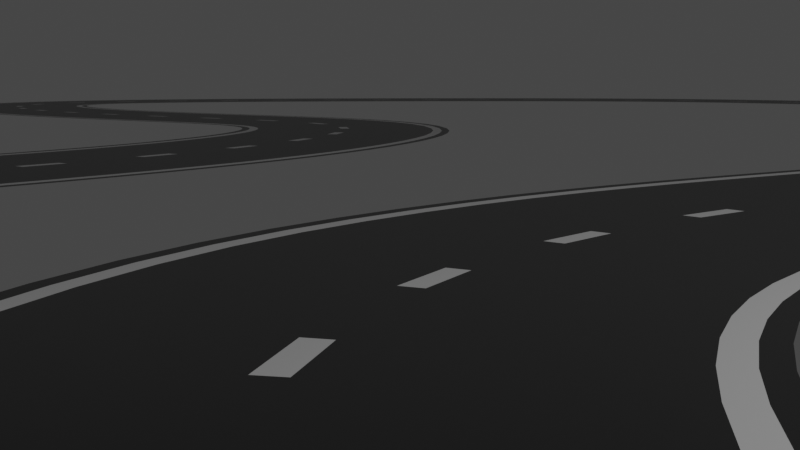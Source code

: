 # Source: road.blend  (saved by Blender 2.83.20; exported with 4.5.12 LTS)
import bpy
from mathutils import Matrix  # noqa: F401  (used for matrix-valued properties, if any)

bpy.ops.wm.read_factory_settings(use_empty=True)
scene = bpy.context.scene
scene.name = 'Scene'

# ---- collections
col_collection = bpy.data.collections.new('Collection'); scene.collection.children.link(col_collection)
col_road = bpy.data.collections.new('Road'); scene.collection.children.link(col_road)

# ---- materials (node trees are filled in below, after node groups)
mat_material_001 = bpy.data.materials.new('Material.001')
mat_material_001.use_transparent_shadow = False
mat_material_002 = bpy.data.materials.new('Material.002')
mat_material_002.use_transparent_shadow = False

# ---- material node trees
mat_material_001.use_nodes = True; mat_material_001.node_tree.nodes.clear()
_N = mat_material_001.node_tree.nodes; _L = mat_material_001.node_tree.links
n0 = _N.new('ShaderNodeBsdfPrincipled'); n0.name = 'Principled BSDF'; n0.location = (10, 300)
n0.distribution = 'GGX'
n0.subsurface_method = 'BURLEY'
n0.inputs[0].default_value = (0.01739, 0.01739, 0.01739, 1.0)
n0.inputs[2].default_value = 0.3333
n0.inputs[3].default_value = 1.45
n0.inputs[27].default_value = (0.0, 0.0, 0.0, 1.0)
n0.inputs[28].default_value = 1.0
n1 = _N.new('ShaderNodeOutputMaterial'); n1.name = 'Material Output'; n1.location = (300, 300)
_L.new(n0.outputs[0], n1.inputs[0])
n1.is_active_output = True
mat_material_002.use_nodes = True; mat_material_002.node_tree.nodes.clear()
_N = mat_material_002.node_tree.nodes; _L = mat_material_002.node_tree.links
n0 = _N.new('ShaderNodeBsdfPrincipled'); n0.name = 'Principled BSDF'; n0.location = (10, 300)
n0.distribution = 'GGX'
n0.subsurface_method = 'BURLEY'
n0.inputs[3].default_value = 1.45
n0.inputs[27].default_value = (0.0, 0.0, 0.0, 1.0)
n0.inputs[28].default_value = 1.0
n1 = _N.new('ShaderNodeOutputMaterial'); n1.name = 'Material Output'; n1.location = (300, 300)
_L.new(n0.outputs[0], n1.inputs[0])
n1.is_active_output = True

# ---- world
world_world = bpy.data.worlds.new('World'); scene.world = world_world
world_world.use_nodes = True; world_world.node_tree.nodes.clear()
_N = world_world.node_tree.nodes; _L = world_world.node_tree.links
n0 = _N.new('ShaderNodeOutputWorld'); n0.name = 'World Output'; n0.location = (300, 300)
n1 = _N.new('ShaderNodeBackground'); n1.name = 'Background'; n1.location = (10, 300)
n1.inputs[0].default_value = (0.05088, 0.05088, 0.05088, 1.0)
_L.new(n1.outputs[0], n0.inputs[0])
n0.is_active_output = True
world_world.color = (0.05088, 0.05088, 0.05088)
world_world.use_sun_shadow = False
world_world.sun_shadow_jitter_overblur = 0.0

# ---- cameras
cam_camera = bpy.data.cameras.new('Camera')
cam_camera.clip_end = 100.0
cam_camera.ortho_scale = 7.314

# ---- lights
light_light = bpy.data.lights.new('Light', 'POINT')
light_light.transmission_factor = 0.0
light_light.energy = 1000.0
light_light.shadow_soft_size = 0.1
light_light.shadow_maximum_resolution = 0.006
light_light.use_absolute_resolution = True

# ---- meshes
me_plane = bpy.data.meshes.new('Plane')
me_plane.from_pydata([(-1.0, -2.053, 0.0), (1.0, -2.053, 0.0), (-1.0, 2.053, 0.0), (1.0, 2.053, 0.0), (-1.0, 0.6843, 0.0), (-1.0, 1.369, 0.0), (0.9283, -2.053, 0.0), (-0.9283, -2.053, 0.0), (-0.9283, 2.053, 0.0), (0.9283, 2.053, 0.0), (-0.04301, 2.053, 0.0), (0.04301, 2.053, 0.0), (0.04301, -2.053, 0.0), (-0.04301, -2.053, 0.0), (-1.0, 0.0, 0.0), (-1.0, -0.6843, 0.0), (-1.0, -1.369, 0.0), (1.0, -1.369, 0.0), (1.0, -0.6843, 0.0), (1.0, 0.0, 0.0), (1.0, 0.6843, 0.0), (1.0, 1.369, 0.0), (0.9283, -1.369, 0.0), (0.9283, -0.6843, 0.0), (0.9283, 0.0, 0.0), (0.9283, 0.6843, 0.0), (0.9283, 1.369, 0.0), (-0.9283, 1.369, 0.0), (-0.9283, 0.6843, 0.0), (-0.9283, 0.0, 0.0), (-0.9283, -0.6843, 0.0), (-0.9283, -1.369, 0.0), (-0.04301, 1.369, 0.0), (-0.04301, 0.6843, 0.0), (-0.04301, 0.0, 0.0), (-0.04301, -0.6843, 0.0), (-0.04301, -1.369, 0.0), (0.04301, -1.369, 0.0), (0.04301, -0.6843, 0.0), (0.04301, 0.0, 0.0), (0.04301, 0.6843, 0.0), (0.04301, 1.369, 0.0), (-0.8458, -2.053, 0.0), (-0.8458, 2.053, 0.0), (-0.8458, -1.369, 0.0), (-0.8458, -0.6843, 0.0), (-0.8458, 0.0, 0.0), (-0.8458, 0.6843, 0.0), (-0.8458, 1.369, 0.0), (0.8458, -2.053, 0.0), (0.8458, 2.053, 0.0), (0.8458, -1.369, 0.0), (0.8458, -0.6843, 0.0), (0.8458, 0.0, 0.0), (0.8458, 0.6843, 0.0), (0.8458, 1.369, 0.0)], [], [(5, 27, 8, 2), (48, 43, 8, 27), (49, 51, 37, 12), (26, 21, 3, 9), (36, 13, 12, 37), (55, 50, 11, 41), (51, 52, 38, 37), (52, 53, 39, 38), (53, 54, 40, 39), (54, 55, 41, 40), (10, 32, 41, 11), (32, 33, 40, 41), (33, 34, 39, 40), (34, 35, 38, 39), (35, 36, 37, 38), (6, 1, 17, 22), (22, 17, 18, 23), (23, 18, 19, 24), (24, 19, 20, 25), (25, 20, 21, 26), (42, 44, 31, 7), (44, 45, 30, 31), (45, 46, 29, 30), (46, 47, 28, 29), (47, 48, 27, 28), (0, 7, 31, 16), (16, 31, 30, 15), (15, 30, 29, 14), (14, 29, 28, 4), (4, 28, 27, 5), (33, 32, 48, 47), (34, 33, 47, 46), (35, 34, 46, 45), (36, 35, 45, 44), (13, 36, 44, 42), (32, 10, 43, 48), (25, 26, 55, 54), (24, 25, 54, 53), (23, 24, 53, 52), (22, 23, 52, 51), (26, 9, 50, 55), (6, 22, 51, 49)])
me_plane.polygons.foreach_set('material_index', [0, 1, 0, 0, 1, 0, 0, 0, 0, 0, 0, 0, 1, 0, 0, 0, 0, 0, 0, 0, 1, 1, 1, 1, 1, 0, 0, 0, 0, 0, 0, 0, 0, 0, 0, 0, 1, 1, 1, 1, 1, 1])
_uv = me_plane.uv_layers.new(name='UVMap')
_uv.uv.foreach_set('vector', [0.0, 0.8333, 0.03583, 0.8333, 0.03583, 1.0, 0.0, 1.0, 0.2556, 0.8333, 0.2556, 1.0, 0.03583, 1.0, 0.03583, 0.8333, 0.7444, 0.0, 0.7444, 0.1667, 0.5247, 0.1667, 0.5247, 0.0, 0.9642, 0.8333, 1.0, 0.8333, 1.0, 1.0, 0.9642, 1.0, 0.4753, 0.1667, 0.4753, 0.0, 0.5247, 0.0, 0.5247, 0.1667, 0.7444, 0.8333, 0.7444, 1.0, 0.5247, 1.0, 0.5247, 0.8333, 0.7444, 0.1667, 0.7444, 0.3333, 0.5247, 0.3333, 0.5247, 0.1667, 0.7444, 0.3333, 0.7444, 0.5, 0.5247, 0.5, 0.5247, 0.3333, 0.7444, 0.5, 0.7444, 0.6667, 0.5247, 0.6667, 0.5247, 0.5, 0.7444, 0.6667, 0.7444, 0.8333, 0.5247, 0.8333, 0.5247, 0.6667, 0.4753, 1.0, 0.4753, 0.8333, 0.5247, 0.8333, 0.5247, 1.0, 0.4753, 0.8333, 0.4753, 0.6667, 0.5247, 0.6667, 0.5247, 0.8333, 0.4753, 0.6667, 0.4753, 0.5, 0.5247, 0.5, 0.5247, 0.6667, 0.4753, 0.5, 0.4753, 0.3333, 0.5247, 0.3333, 0.5247, 0.5, 0.4753, 0.3333, 0.4753, 0.1667, 0.5247, 0.1667, 0.5247, 0.3333, 0.9642, 0.0, 1.0, 0.0, 1.0, 0.1667, 0.9642, 0.1667, 0.9642, 0.1667, 1.0, 0.1667, 1.0, 0.3333, 0.9642, 0.3333, 0.9642, 0.3333, 1.0, 0.3333, 1.0, 0.5, 0.9642, 0.5, 0.9642, 0.5, 1.0, 0.5, 1.0, 0.6667, 0.9642, 0.6667, 0.9642, 0.6667, 1.0, 0.6667, 1.0, 0.8333, 0.9642, 0.8333, 0.2556, 0.0, 0.2556, 0.1667, 0.03583, 0.1667, 0.03583, 0.0, 0.2556, 0.1667, 0.2556, 0.3333, 0.03583, 0.3333, 0.03583, 0.1667, 0.2556, 0.3333, 0.2556, 0.5, 0.03583, 0.5, 0.03583, 0.3333, 0.2556, 0.5, 0.2556, 0.6667, 0.03583, 0.6667, 0.03583, 0.5, 0.2556, 0.6667, 0.2556, 0.8333, 0.03583, 0.8333, 0.03583, 0.6667, 0.0, 0.0, 0.03583, 0.0, 0.03583, 0.1667, 0.0, 0.1667, 0.0, 0.1667, 0.03583, 0.1667, 0.03583, 0.3333, 0.0, 0.3333, 0.0, 0.3333, 0.03583, 0.3333, 0.03583, 0.5, 0.0, 0.5, 0.0, 0.5, 0.03583, 0.5, 0.03583, 0.6667, 0.0, 0.6667, 0.0, 0.6667, 0.03583, 0.6667, 0.03583, 0.8333, 0.0, 0.8333, 0.4753, 0.6667, 0.4753, 0.8333, 0.2556, 0.8333, 0.2556, 0.6667, 0.4753, 0.5, 0.4753, 0.6667, 0.2556, 0.6667, 0.2556, 0.5, 0.4753, 0.3333, 0.4753, 0.5, 0.2556, 0.5, 0.2556, 0.3333, 0.4753, 0.1667, 0.4753, 0.3333, 0.2556, 0.3333, 0.2556, 0.1667, 0.4753, 0.0, 0.4753, 0.1667, 0.2556, 0.1667, 0.2556, 0.0, 0.4753, 0.8333, 0.4753, 1.0, 0.2556, 1.0, 0.2556, 0.8333, 0.9642, 0.6667, 0.9642, 0.8333, 0.7444, 0.8333, 0.7444, 0.6667, 0.9642, 0.5, 0.9642, 0.6667, 0.7444, 0.6667, 0.7444, 0.5, 0.9642, 0.3333, 0.9642, 0.5, 0.7444, 0.5, 0.7444, 0.3333, 0.9642, 0.1667, 0.9642, 0.3333, 0.7444, 0.3333, 0.7444, 0.1667, 0.9642, 0.8333, 0.9642, 1.0, 0.7444, 1.0, 0.7444, 0.8333, 0.9642, 0.0, 0.9642, 0.1667, 0.7444, 0.1667, 0.7444, 0.0])
me_plane.materials.append(mat_material_001)
me_plane.materials.append(mat_material_002)
me_plane.use_remesh_fix_poles = True
me_plane.use_remesh_preserve_attributes = False
me_plane.use_mirror_vertex_groups = False
me_plane.update()

# ---- curves / text
cu_nurbspath = bpy.data.curves.new('NurbsPath', 'CURVE')
cu_nurbspath.dimensions = '3D'
_sp = cu_nurbspath.splines.new('NURBS'); _sp.points.add(28)
_sp.points.foreach_set('co', [-4.418, 0.0, 0.0, 1.0, -4.027, 4.416, 0.0, 1.0, -2.165, 7.49, 0.0, 1.0, 0.997, 9.698, 0.0, 1.0, 4.462, 11.3, 0.0, 1.0, 9.74, 14.1, 0.0, 1.0, 15.02, 18.41, 0.0, 1.0, 20.3, 21.21, 0.0, 1.0, 21.7, 28.86, 0.0, 1.0, 19.33, 36.08, 0.0, 1.0, 13.74, 43.06, 0.0, 1.0, 7.228, 44.61, 0.0, 1.0, -3.321, 45.54, 0.0, 1.0, -12.16, 43.83, 0.0, 1.0, -14.02, 37.63, 0.0, 1.0, -7.354, 29.72, 0.0, 1.0, -0.9936, 25.99, 0.0, 1.0, -2.855, 19.63, 0.0, 1.0, -6.888, 14.05, 0.0, 1.0, -14.95, 8.619, 0.0, 1.0, -18.37, 2.259, 0.0, 1.0, -18.99, -5.032, 0.0, 1.0, -16.2, -12.17, 0.0, 1.0, -9.681, -17.13, 0.0, 1.0, 2.729, -19.92, 0.0, 1.0, 13.12, -18.68, 0.0, 1.0, 19.64, -12.17, 0.0, 1.0, 22.74, -5.963, 0.0, 1.0, 24.14, 3.655, 0.0, 1.0])
_sp.points.foreach_set('radius', [2.209, 2.209, 2.209, 2.209, 2.209, 2.209, 2.209, 2.209, 2.209, 2.209, 2.209, 2.209, 2.209, 2.209, 2.209, 2.209, 2.209, 2.209, 2.209, 2.209, 2.209, 2.209, 2.209, 2.209, 2.209, 2.209, 2.209, 2.209, 2.209])
_sp.order_u = 5
_sp.order_v = 0
_sp.use_endpoint_u = True
cu_nurbspath.path_duration = 250
cu_nurbspath.use_path = True
cu_nurbspath.use_path_follow = True
cu_nurbspath.use_path_clamp = True
cu_nurbspath.eval_time = 1.0
cu_nurbspath.fill_mode = 'FULL'

# ---- objects
ob_light = bpy.data.objects.new('Light', light_light)
ob_camera = bpy.data.objects.new('Camera', cam_camera)
ob_road = bpy.data.objects.new('Road', me_plane)
ob_path = bpy.data.objects.new('Path', cu_nurbspath)

# ---- transforms, parenting, visibility, modifiers, constraints
ob_light.location = (4.076, 1.005, 5.904)
ob_light.rotation_euler = (0.6503, 0.05522, 1.866)
ob_light.lock_rotations_4d = False
ob_light.empty_display_type = 'ARROWS'
ob_light.color = (0.0, 0.0, 0.0, 0.0)
ob_light.lineart.crease_threshold = 0.0
ob_camera.parent = ob_path
ob_camera.matrix_parent_inverse = Matrix(((0.4509, -0.03991, 5.533e-08, 1.992), (-5.903e-08, -3.745e-08, 0.4527, -2.608e-07), (-0.03991, -0.4509, -4.25e-08, -0.1763), (0.0, 0.0, -0.0, 1.0)))
ob_camera.location = (-3.66, -1.401, 1.308)
ob_camera.rotation_euler = (1.43, -1.873e-09, -0.07516)
ob_camera.lock_rotations_4d = False
ob_camera.empty_display_type = 'ARROWS'
ob_camera.color = (0.0, 0.0, 0.0, 0.0)
ob_camera.display_type = 'WIRE'
ob_camera.lineart.crease_threshold = 0.0
ob_road.location = (0.0, 0.0, 0.0)
ob_road.rotation_euler = (0.0, -1.571, 0.0)
ob_road.lineart.crease_threshold = 0.0
_m = ob_road.modifiers.new('Array', 'ARRAY')
_m.count = 49
_m.constant_offset_displace = (0.0, 0.0, 0.0)
_m.relative_offset_displace = (0.0, 1.0, 0.0)
_m = ob_road.modifiers.new('Curve', 'CURVE')
_m.object = ob_path
_m.deform_axis = 'POS_Y'
ob_path.location = (0.0, 0.0, 0.0)
ob_path.lineart.crease_threshold = 0.0

# ---- collection membership
col_collection.objects.link(ob_light)
col_collection.objects.link(ob_camera)
col_road.objects.link(ob_road)
col_road.objects.link(ob_path)

# ---- scene / render settings (as saved in the file)
scene.camera = ob_camera
scene.frame_start = 1; scene.frame_end = 250; scene.frame_set(1)
scene.render.engine = 'BLENDER_EEVEE_NEXT'
scene.cycles.use_denoising = False
scene.cycles.samples = 128
scene.cycles.sampling_pattern = 'TABULATED_SOBOL'
scene.cycles.use_adaptive_sampling = False
scene.cycles.use_light_tree = False
scene.view_settings.view_transform = 'Filmic'
bpy.context.view_layer.update()
